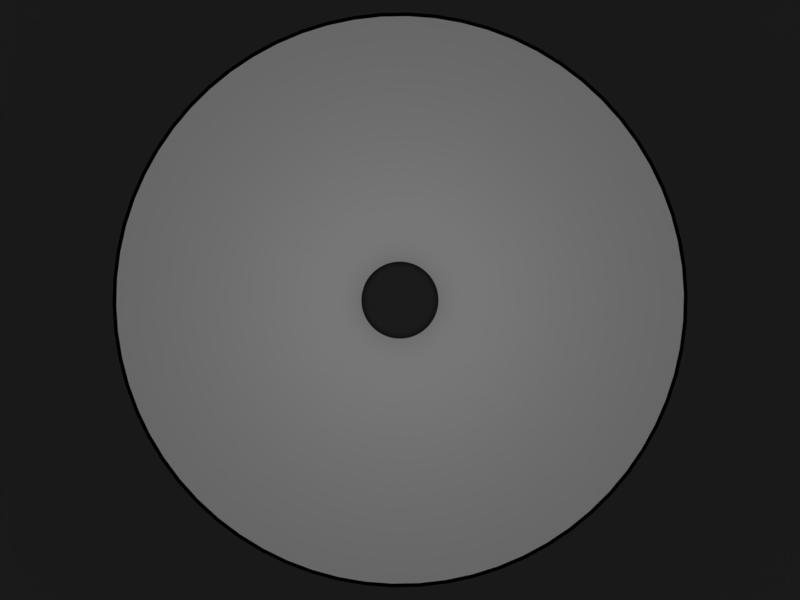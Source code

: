 # Source: BlenderCone3Anim.blend  (saved by Blender 2.77.0; exported with 4.5.12 LTS)
import bpy
from mathutils import Matrix  # noqa: F401  (used for matrix-valued properties, if any)

bpy.ops.wm.read_factory_settings(use_empty=True)
scene = bpy.context.scene
scene.name = 'Scene'

# ---- collections
col_collection_1 = bpy.data.collections.new('Collection 1'); scene.collection.children.link(col_collection_1)

# ---- materials (node trees are filled in below, after node groups)
mat_material_004 = bpy.data.materials.new('Material.004')
mat_material_004.alpha_threshold = 0.0
mat_material_004.use_transparent_shadow = False
mat_material_004.diffuse_color = (0.03741, 0.03741, 0.03741, 1.0)
mat_material_004.roughness = 0.5
mat_material_004.specular_intensity = 0.1035
mat_material_002 = bpy.data.materials.new('Material.002')
mat_material_002.alpha_threshold = 0.0
mat_material_002.use_transparent_shadow = False
mat_material_002.diffuse_color = (0.0, 0.0, 0.0, 1.0)
mat_material_002.roughness = 0.5
mat_material_002.specular_intensity = 1.0
mat_material = bpy.data.materials.new('Material')
mat_material.alpha_threshold = 0.0
mat_material.use_transparent_shadow = False
mat_material.roughness = 0.5
mat_material.line_color = (0.0, 0.0, 0.0, 1.0)

# ---- material node trees

# ---- world
world_world = bpy.data.worlds.new('World'); scene.world = world_world
world_world.color = (0.05088, 0.05088, 0.05088)
world_world.use_sun_shadow = False
world_world.sun_shadow_jitter_overblur = 0.0
world_world.cycles.sampling_method = 'MANUAL'

# ---- cameras
cam_camera = bpy.data.cameras.new('Camera')
cam_camera.clip_end = 100.0
cam_camera.lens = 35.0
cam_camera.sensor_width = 32.0
cam_camera.sensor_height = 18.0
cam_camera.ortho_scale = 7.314
cam_camera.dof.focus_distance = 0.0
cam_camera.dof.aperture_fstop = 128.0

# ---- lights
light_hemi = bpy.data.lights.new('Hemi', 'SUN')
light_hemi.transmission_factor = 0.0
light_hemi.angle = 0.1993
light_hemi.energy = 0.69
light_hemi.shadow_buffer_clip_start = 0.5
light_hemi.shadow_soft_size = 0.1
light_hemi.shadow_cascade_max_distance = 1000.0
light_sun_005 = bpy.data.lights.new('Sun.005', 'SUN')
light_sun_005.transmission_factor = 0.0
light_sun_005.angle = 0.1993
light_sun_005.energy = 0.5
light_sun_005.shadow_buffer_clip_start = 0.5
light_sun_005.shadow_soft_size = 0.1
light_sun_005.shadow_cascade_max_distance = 1000.0

# ---- meshes
me_plane_001 = bpy.data.meshes.new('Plane.001')
me_plane_001.from_pydata([(-10.0, -10.0, 0.0), (10.0, -10.0, 0.0), (-10.0, 10.0, 0.0), (10.0, 10.0, 0.0)], [], [(0, 1, 3, 2)])
_uv = me_plane_001.uv_layers.new(name='UVMap')
_uv.uv.foreach_set('vector', [9.998e-05, 0.0001002, 0.9999, 9.998e-05, 0.9999, 0.9999, 0.0001004, 0.9999])
me_plane_001.materials.append(mat_material_004)
me_plane_001.use_remesh_preserve_volume = False
me_plane_001.use_remesh_preserve_attributes = False
me_plane_001.use_mirror_vertex_groups = False
me_plane_001.update()
me_cone_005 = bpy.data.meshes.new('Cone.005')
me_cone_005.from_pydata([(0.0, 1.01, -0.9267), (0.0, 0.2367, 0.9267), (0.09601, 1.005, -0.9267), (0.0225, 0.2356, 0.9267), (0.1911, 0.9917, -0.9267), (0.04479, 0.2324, 0.9267), (0.2845, 0.9691, -0.9267), (0.06668, 0.2271, 0.9267), (0.3754, 0.9377, -0.9267), (0.08796, 0.2197, 0.9267), (0.4628, 0.8977, -0.9267), (0.1084, 0.2104, 0.9267), (0.546, 0.8497, -0.9267), (0.128, 0.1991, 0.9267), (0.6243, 0.7939, -0.9267), (0.1463, 0.186, 0.9267), (0.697, 0.731, -0.9267), (0.1633, 0.1713, 0.9267), (0.7633, 0.6614, -0.9267), (0.1789, 0.155, 0.9267), (0.8227, 0.5859, -0.9267), (0.1928, 0.1373, 0.9267), (0.8747, 0.505, -0.9267), (0.205, 0.1183, 0.9267), (0.9187, 0.4196, -0.9267), (0.2153, 0.09831, 0.9267), (0.9545, 0.3303, -0.9267), (0.2237, 0.07741, 0.9267), (0.9815, 0.2381, -0.9267), (0.23, 0.0558, 0.9267), (0.9997, 0.1437, -0.9267), (0.2343, 0.03368, 0.9267), (1.009, 0.04806, -0.9267), (0.2364, 0.01126, 0.9267), (1.009, -0.04806, -0.9267), (0.2364, -0.01126, 0.9267), (0.9997, -0.1437, -0.9267), (0.2343, -0.03368, 0.9267), (0.9815, -0.2381, -0.9267), (0.23, -0.0558, 0.9267), (0.9545, -0.3303, -0.9267), (0.2237, -0.07741, 0.9267), (0.9187, -0.4196, -0.9267), (0.2153, -0.09831, 0.9267), (0.8747, -0.505, -0.9267), (0.205, -0.1183, 0.9267), (0.8227, -0.5859, -0.9267), (0.1928, -0.1373, 0.9267), (0.7633, -0.6614, -0.9267), (0.1789, -0.155, 0.9267), (0.697, -0.731, -0.9267), (0.1633, -0.1713, 0.9267), (0.6243, -0.7939, -0.9267), (0.1463, -0.186, 0.9267), (0.546, -0.8497, -0.9267), (0.128, -0.1991, 0.9267), (0.4628, -0.8977, -0.9267), (0.1084, -0.2104, 0.9267), (0.3754, -0.9377, -0.9267), (0.08796, -0.2197, 0.9267), (0.2845, -0.9691, -0.9267), (0.06668, -0.2271, 0.9267), (0.1911, -0.9917, -0.9267), (0.04479, -0.2324, 0.9267), (0.09601, -1.005, -0.9267), (0.0225, -0.2356, 0.9267), (-8.107e-07, -1.01, -0.9267), (-1.9e-07, -0.2367, 0.9267), (-0.09601, -1.005, -0.9267), (-0.0225, -0.2356, 0.9267), (-0.1911, -0.9917, -0.9267), (-0.04479, -0.2324, 0.9267), (-0.2846, -0.9691, -0.9267), (-0.06668, -0.2271, 0.9267), (-0.3754, -0.9377, -0.9267), (-0.08796, -0.2197, 0.9267), (-0.4628, -0.8977, -0.9267), (-0.1084, -0.2104, 0.9267), (-0.546, -0.8497, -0.9267), (-0.128, -0.1991, 0.9267), (-0.6243, -0.7939, -0.9267), (-0.1463, -0.186, 0.9267), (-0.697, -0.731, -0.9267), (-0.1633, -0.1713, 0.9267), (-0.7633, -0.6614, -0.9267), (-0.1789, -0.155, 0.9267), (-0.8227, -0.5859, -0.9267), (-0.1928, -0.1373, 0.9267), (-0.8747, -0.505, -0.9267), (-0.205, -0.1183, 0.9267), (-0.9187, -0.4196, -0.9267), (-0.2153, -0.09831, 0.9267), (-0.9545, -0.3303, -0.9267), (-0.2237, -0.07741, 0.9267), (-0.9815, -0.2381, -0.9267), (-0.23, -0.0558, 0.9267), (-0.9997, -0.1437, -0.9267), (-0.2343, -0.03368, 0.9267), (-1.009, -0.04806, -0.9267), (-0.2364, -0.01126, 0.9267), (-1.009, 0.04806, -0.9267), (-0.2364, 0.01126, 0.9267), (-0.9997, 0.1437, -0.9267), (-0.2343, 0.03368, 0.9267), (-0.9815, 0.2381, -0.9267), (-0.23, 0.0558, 0.9267), (-0.9545, 0.3303, -0.9267), (-0.2237, 0.07741, 0.9267), (-0.9187, 0.4196, -0.9267), (-0.2153, 0.09831, 0.9267), (-0.8747, 0.505, -0.9267), (-0.205, 0.1183, 0.9267), (-0.8227, 0.5859, -0.9267), (-0.1928, 0.1373, 0.9267), (-0.7633, 0.6614, -0.9267), (-0.1789, 0.155, 0.9267), (-0.697, 0.731, -0.9267), (-0.1633, 0.1713, 0.9267), (-0.6243, 0.7939, -0.9267), (-0.1463, 0.186, 0.9267), (-0.546, 0.8497, -0.9267), (-0.128, 0.1991, 0.9267), (-0.4628, 0.8977, -0.9267), (-0.1084, 0.2104, 0.9267), (-0.3754, 0.9377, -0.9267), (-0.08796, 0.2197, 0.9267), (-0.2846, 0.9691, -0.9267), (-0.06668, 0.2271, 0.9267), (-0.1911, 0.9917, -0.9267), (-0.04479, 0.2324, 0.9267), (-0.09601, 1.005, -0.9267), (-0.0225, 0.2356, 0.9267)], [], [(0, 1, 3, 2), (2, 3, 5, 4), (4, 5, 7, 6), (6, 7, 9, 8), (8, 9, 11, 10), (10, 11, 13, 12), (12, 13, 15, 14), (14, 15, 17, 16), (16, 17, 19, 18), (18, 19, 21, 20), (20, 21, 23, 22), (22, 23, 25, 24), (24, 25, 27, 26), (26, 27, 29, 28), (28, 29, 31, 30), (30, 31, 33, 32), (32, 33, 35, 34), (34, 35, 37, 36), (36, 37, 39, 38), (38, 39, 41, 40), (40, 41, 43, 42), (42, 43, 45, 44), (44, 45, 47, 46), (46, 47, 49, 48), (48, 49, 51, 50), (50, 51, 53, 52), (52, 53, 55, 54), (54, 55, 57, 56), (56, 57, 59, 58), (58, 59, 61, 60), (60, 61, 63, 62), (62, 63, 65, 64), (64, 65, 67, 66), (66, 67, 69, 68), (68, 69, 71, 70), (70, 71, 73, 72), (72, 73, 75, 74), (74, 75, 77, 76), (76, 77, 79, 78), (78, 79, 81, 80), (80, 81, 83, 82), (82, 83, 85, 84), (84, 85, 87, 86), (86, 87, 89, 88), (88, 89, 91, 90), (90, 91, 93, 92), (92, 93, 95, 94), (94, 95, 97, 96), (96, 97, 99, 98), (98, 99, 101, 100), (100, 101, 103, 102), (102, 103, 105, 104), (104, 105, 107, 106), (106, 107, 109, 108), (108, 109, 111, 110), (110, 111, 113, 112), (112, 113, 115, 114), (114, 115, 117, 116), (116, 117, 119, 118), (118, 119, 121, 120), (120, 121, 123, 122), (122, 123, 125, 124), (124, 125, 127, 126), (126, 127, 129, 128), (128, 129, 131, 130), (130, 131, 1, 0)])
me_cone_005.polygons.foreach_set('use_smooth', [True] * 66)
me_cone_005.materials.append(mat_material_002)
me_cone_005.use_remesh_preserve_volume = False
me_cone_005.use_remesh_preserve_attributes = False
me_cone_005.use_mirror_vertex_groups = False
me_cone_005.update()
me_cone_002 = bpy.data.meshes.new('Cone.002')
me_cone_002.from_pydata([(0.0, 1.0, -0.9167), (0.0, 0.2167, 0.9167), (0.09506, 0.9955, -0.9167), (0.0206, 0.2157, 0.9167), (0.1893, 0.9819, -0.9167), (0.041, 0.2128, 0.9167), (0.2817, 0.9595, -0.9167), (0.06104, 0.2079, 0.9167), (0.3717, 0.9284, -0.9167), (0.08053, 0.2011, 0.9167), (0.4582, 0.8888, -0.9167), (0.09928, 0.1926, 0.9167), (0.5406, 0.8413, -0.9167), (0.1171, 0.1823, 0.9167), (0.6182, 0.7861, -0.9167), (0.1339, 0.1703, 0.9167), (0.6901, 0.7237, -0.9167), (0.1495, 0.1568, 0.9167), (0.7557, 0.6549, -0.9167), (0.1637, 0.1419, 0.9167), (0.8146, 0.5801, -0.9167), (0.1765, 0.1257, 0.9167), (0.866, 0.5, -0.9167), (0.1876, 0.1083, 0.9167), (0.9096, 0.4154, -0.9167), (0.1971, 0.09001, 0.9167), (0.945, 0.3271, -0.9167), (0.2048, 0.07086, 0.9167), (0.9718, 0.2358, -0.9167), (0.2106, 0.05108, 0.9167), (0.9898, 0.1423, -0.9167), (0.2145, 0.03083, 0.9167), (0.9989, 0.04758, -0.9167), (0.2164, 0.01031, 0.9167), (0.9989, -0.04758, -0.9167), (0.2164, -0.01031, 0.9167), (0.9898, -0.1423, -0.9167), (0.2145, -0.03083, 0.9167), (0.9718, -0.2358, -0.9167), (0.2106, -0.05108, 0.9167), (0.945, -0.3271, -0.9167), (0.2048, -0.07086, 0.9167), (0.9096, -0.4154, -0.9167), (0.1971, -0.09001, 0.9167), (0.866, -0.5, -0.9167), (0.1876, -0.1083, 0.9167), (0.8146, -0.5801, -0.9167), (0.1765, -0.1257, 0.9167), (0.7557, -0.6549, -0.9167), (0.1637, -0.1419, 0.9167), (0.6901, -0.7237, -0.9167), (0.1495, -0.1568, 0.9167), (0.6182, -0.7861, -0.9167), (0.1339, -0.1703, 0.9167), (0.5406, -0.8413, -0.9167), (0.1171, -0.1823, 0.9167), (0.4582, -0.8888, -0.9167), (0.09928, -0.1926, 0.9167), (0.3717, -0.9284, -0.9167), (0.08053, -0.2011, 0.9167), (0.2817, -0.9595, -0.9167), (0.06104, -0.2079, 0.9167), (0.1893, -0.9819, -0.9167), (0.041, -0.2128, 0.9167), (0.09506, -0.9955, -0.9167), (0.0206, -0.2157, 0.9167), (-8.027e-07, -1.0, -0.9167), (-1.739e-07, -0.2167, 0.9167), (-0.09506, -0.9955, -0.9167), (-0.0206, -0.2157, 0.9167), (-0.1893, -0.9819, -0.9167), (-0.041, -0.2128, 0.9167), (-0.2817, -0.9595, -0.9167), (-0.06104, -0.2079, 0.9167), (-0.3717, -0.9284, -0.9167), (-0.08053, -0.2011, 0.9167), (-0.4582, -0.8888, -0.9167), (-0.09928, -0.1926, 0.9167), (-0.5406, -0.8413, -0.9167), (-0.1171, -0.1823, 0.9167), (-0.6182, -0.7861, -0.9167), (-0.1339, -0.1703, 0.9167), (-0.6901, -0.7237, -0.9167), (-0.1495, -0.1568, 0.9167), (-0.7558, -0.6549, -0.9167), (-0.1637, -0.1419, 0.9167), (-0.8146, -0.5801, -0.9167), (-0.1765, -0.1257, 0.9167), (-0.866, -0.5, -0.9167), (-0.1876, -0.1083, 0.9167), (-0.9096, -0.4154, -0.9167), (-0.1971, -0.09001, 0.9167), (-0.945, -0.3271, -0.9167), (-0.2048, -0.07086, 0.9167), (-0.9718, -0.2358, -0.9167), (-0.2106, -0.05108, 0.9167), (-0.9898, -0.1423, -0.9167), (-0.2145, -0.03083, 0.9167), (-0.9989, -0.04758, -0.9167), (-0.2164, -0.01031, 0.9167), (-0.9989, 0.04758, -0.9167), (-0.2164, 0.01031, 0.9167), (-0.9898, 0.1423, -0.9167), (-0.2145, 0.03083, 0.9167), (-0.9718, 0.2358, -0.9167), (-0.2106, 0.05108, 0.9167), (-0.945, 0.3271, -0.9167), (-0.2048, 0.07086, 0.9167), (-0.9096, 0.4154, -0.9167), (-0.1971, 0.09001, 0.9167), (-0.866, 0.5, -0.9167), (-0.1876, 0.1083, 0.9167), (-0.8146, 0.5801, -0.9167), (-0.1765, 0.1257, 0.9167), (-0.7558, 0.6549, -0.9167), (-0.1637, 0.1419, 0.9167), (-0.6901, 0.7237, -0.9167), (-0.1495, 0.1568, 0.9167), (-0.6182, 0.7861, -0.9167), (-0.1339, 0.1703, 0.9167), (-0.5406, 0.8413, -0.9167), (-0.1171, 0.1823, 0.9167), (-0.4582, 0.8888, -0.9167), (-0.09928, 0.1926, 0.9167), (-0.3717, 0.9284, -0.9167), (-0.08053, 0.2011, 0.9167), (-0.2817, 0.9595, -0.9167), (-0.06104, 0.2079, 0.9167), (-0.1893, 0.9819, -0.9167), (-0.04101, 0.2128, 0.9167), (-0.09506, 0.9955, -0.9167), (-0.0206, 0.2157, 0.9167)], [], [(0, 1, 3, 2), (2, 3, 5, 4), (4, 5, 7, 6), (6, 7, 9, 8), (8, 9, 11, 10), (10, 11, 13, 12), (12, 13, 15, 14), (14, 15, 17, 16), (16, 17, 19, 18), (18, 19, 21, 20), (20, 21, 23, 22), (22, 23, 25, 24), (24, 25, 27, 26), (26, 27, 29, 28), (28, 29, 31, 30), (30, 31, 33, 32), (32, 33, 35, 34), (34, 35, 37, 36), (36, 37, 39, 38), (38, 39, 41, 40), (40, 41, 43, 42), (42, 43, 45, 44), (44, 45, 47, 46), (46, 47, 49, 48), (48, 49, 51, 50), (50, 51, 53, 52), (52, 53, 55, 54), (54, 55, 57, 56), (56, 57, 59, 58), (58, 59, 61, 60), (60, 61, 63, 62), (62, 63, 65, 64), (64, 65, 67, 66), (66, 67, 69, 68), (68, 69, 71, 70), (70, 71, 73, 72), (72, 73, 75, 74), (74, 75, 77, 76), (76, 77, 79, 78), (78, 79, 81, 80), (80, 81, 83, 82), (82, 83, 85, 84), (84, 85, 87, 86), (86, 87, 89, 88), (88, 89, 91, 90), (90, 91, 93, 92), (92, 93, 95, 94), (94, 95, 97, 96), (96, 97, 99, 98), (98, 99, 101, 100), (100, 101, 103, 102), (102, 103, 105, 104), (104, 105, 107, 106), (106, 107, 109, 108), (108, 109, 111, 110), (110, 111, 113, 112), (112, 113, 115, 114), (114, 115, 117, 116), (116, 117, 119, 118), (118, 119, 121, 120), (120, 121, 123, 122), (122, 123, 125, 124), (124, 125, 127, 126), (126, 127, 129, 128), (128, 129, 131, 130), (130, 131, 1, 0)])
me_cone_002.polygons.foreach_set('use_smooth', [True] * 66)
_uv = me_cone_002.uv_layers.new(name='UVMap')
_uv.uv.foreach_set('vector', [0.6249, 0.01298, 0.5264, 0.3996, 0.5306, 0.4004, 0.6469, 0.01885, 0.6469, 0.01885, 0.5306, 0.4004, 0.5348, 0.4019, 0.6673, 0.02624, 0.6673, 0.02624, 0.5348, 0.4019, 0.5389, 0.4034, 0.6889, 0.03434, 0.6889, 0.03434, 0.5389, 0.4034, 0.543, 0.4051, 0.7101, 0.04182, 0.7101, 0.04182, 0.543, 0.4051, 0.5468, 0.4069, 0.7319, 0.05291, 0.7319, 0.05291, 0.5468, 0.4069, 0.5507, 0.4091, 0.7486, 0.06275, 0.7486, 0.06275, 0.5507, 0.4091, 0.5543, 0.4113, 0.7652, 0.072, 0.7652, 0.072, 0.5543, 0.4113, 0.5579, 0.4136, 0.7872, 0.08675, 0.7872, 0.08675, 0.5579, 0.4136, 0.5614, 0.4162, 0.8058, 0.1003, 0.8058, 0.1003, 0.5614, 0.4162, 0.5648, 0.419, 0.8228, 0.1131, 0.8228, 0.1131, 0.5648, 0.419, 0.5681, 0.4217, 0.8405, 0.1294, 0.8405, 0.1294, 0.5681, 0.4217, 0.571, 0.425, 0.8566, 0.1446, 0.8566, 0.1446, 0.571, 0.425, 0.574, 0.428, 0.8724, 0.1613, 0.8724, 0.1613, 0.574, 0.428, 0.5768, 0.4314, 0.8867, 0.1786, 0.8867, 0.1786, 0.5768, 0.4314, 0.5795, 0.4347, 0.9003, 0.1962, 0.9003, 0.1962, 0.5795, 0.4347, 0.5821, 0.4382, 0.9139, 0.2148, 0.9139, 0.2148, 0.5821, 0.4382, 0.5846, 0.4418, 0.9261, 0.2315, 0.9261, 0.2315, 0.5846, 0.4418, 0.5865, 0.4452, 0.9366, 0.2515, 0.9366, 0.2515, 0.5865, 0.4452, 0.5886, 0.4493, 0.9477, 0.2732, 0.9477, 0.2732, 0.5886, 0.4493, 0.5906, 0.4531, 0.9565, 0.2937, 0.9565, 0.2937, 0.5906, 0.4531, 0.5921, 0.457, 0.9652, 0.3142, 0.9652, 0.3142, 0.5921, 0.457, 0.5936, 0.461, 0.9728, 0.3357, 0.9728, 0.3357, 0.5936, 0.461, 0.5949, 0.4651, 0.9796, 0.3573, 0.9796, 0.3573, 0.5949, 0.4651, 0.596, 0.4695, 0.9847, 0.3796, 0.9847, 0.3796, 0.596, 0.4695, 0.597, 0.4735, 0.9893, 0.4012, 0.9893, 0.4012, 0.597, 0.4735, 0.5971, 0.4763, 0.9929, 0.4229, 0.9929, 0.4229, 0.5971, 0.4763, 0.598, 0.481, 0.9949, 0.4453, 0.9949, 0.4453, 0.598, 0.481, 0.5985, 0.4871, 0.9965, 0.4659, 0.01474, 0.4509, 0.4116, 0.4833, 0.4119, 0.4809, 0.01566, 0.4293, 0.01566, 0.4293, 0.4119, 0.4809, 0.4126, 0.4779, 0.01874, 0.4062, 0.01874, 0.4062, 0.4126, 0.4779, 0.4132, 0.4738, 0.02362, 0.3842, 0.02362, 0.3842, 0.4132, 0.4738, 0.4142, 0.4695, 0.02898, 0.3628, 0.02898, 0.3628, 0.4142, 0.4695, 0.4152, 0.4655, 0.03482, 0.3412, 0.03482, 0.3412, 0.4152, 0.4655, 0.4167, 0.4614, 0.04236, 0.3204, 0.04236, 0.3204, 0.4167, 0.4614, 0.4179, 0.4576, 0.05049, 0.2988, 0.05049, 0.2988, 0.4179, 0.4576, 0.4197, 0.4534, 0.05946, 0.2786, 0.05946, 0.2786, 0.4197, 0.4534, 0.4214, 0.4498, 0.07032, 0.2581, 0.07032, 0.2581, 0.4214, 0.4498, 0.4235, 0.4459, 0.08311, 0.2345, 0.08311, 0.2345, 0.4235, 0.4459, 0.4255, 0.4421, 0.09404, 0.2199, 0.09404, 0.2199, 0.4255, 0.4421, 0.4279, 0.4386, 0.104, 0.2024, 0.104, 0.2024, 0.4279, 0.4386, 0.4304, 0.435, 0.1189, 0.1836, 0.1189, 0.1836, 0.4304, 0.435, 0.4331, 0.4317, 0.1338, 0.166, 0.1338, 0.166, 0.4331, 0.4317, 0.4359, 0.4283, 0.1489, 0.1488, 0.1489, 0.1488, 0.4359, 0.4283, 0.4388, 0.4253, 0.1645, 0.1334, 0.1645, 0.1334, 0.4388, 0.4253, 0.4419, 0.4222, 0.182, 0.1183, 0.182, 0.1183, 0.4419, 0.4222, 0.445, 0.4193, 0.1995, 0.1035, 0.1995, 0.1035, 0.445, 0.4193, 0.4484, 0.4165, 0.2172, 0.09003, 0.2172, 0.09003, 0.4484, 0.4165, 0.4519, 0.4143, 0.2358, 0.07767, 0.2358, 0.07767, 0.4519, 0.4143, 0.4555, 0.4116, 0.2546, 0.06569, 0.2546, 0.06569, 0.4555, 0.4116, 0.4602, 0.4088, 0.2759, 0.05474, 0.2759, 0.05474, 0.4602, 0.4088, 0.4628, 0.4074, 0.295, 0.04472, 0.295, 0.04472, 0.4628, 0.4074, 0.4671, 0.4054, 0.3158, 0.03515, 0.3158, 0.03515, 0.4671, 0.4054, 0.4708, 0.4039, 0.3369, 0.02758, 0.3369, 0.02758, 0.4708, 0.4039, 0.4749, 0.4024, 0.3575, 0.02068, 0.3575, 0.02068, 0.4749, 0.4024, 0.479, 0.401, 0.3799, 0.01414, 0.3799, 0.01414, 0.479, 0.401, 0.4834, 0.3997, 0.4015, 0.009119, 0.4015, 0.009119, 0.4834, 0.3997, 0.4875, 0.3988, 0.4235, 0.005035, 0.4235, 0.005035, 0.4875, 0.3988, 0.4918, 0.3982, 0.4456, 0.00183, 0.4456, 0.00183, 0.4918, 0.3982, 0.4961, 0.3975, 0.4686, 0.0002246, 0.4686, 0.0002246, 0.4961, 0.3975, 0.5005, 0.3973, 0.4915, 0.0002324, 0.4915, 0.0002324, 0.5005, 0.3973, 0.5051, 0.3972, 0.5131, 0.0004695, 0.5131, 0.0004695, 0.5051, 0.3972, 0.5091, 0.3974, 0.5352, 0.0006651, 0.5352, 0.0006651, 0.5091, 0.3974, 0.5135, 0.3976, 0.5579, 0.001169, 0.5579, 0.001169, 0.5135, 0.3976, 0.5182, 0.3979, 0.5802, 0.003978, 0.5802, 0.003978, 0.5182, 0.3979, 0.5224, 0.3987, 0.6032, 0.008421, 0.6032, 0.008421, 0.5224, 0.3987, 0.5264, 0.3996, 0.6249, 0.01298])
me_cone_002.materials.append(mat_material)
me_cone_002.materials.append(mat_material_002)
me_cone_002.use_remesh_preserve_volume = False
me_cone_002.use_remesh_preserve_attributes = False
me_cone_002.use_mirror_vertex_groups = False
me_cone_002.update()

# ---- curves / text
cu_beziercircle = bpy.data.curves.new('BezierCircle', 'CURVE')
cu_beziercircle.dimensions = '3D'
_sp = cu_beziercircle.splines.new('BEZIER'); _sp.bezier_points.add(3)
_sp.bezier_points.foreach_set('co', [-5.0, 0.0, 0.0, 0.0, 5.0, 0.0, 5.0, 0.0, 0.0, 0.0, -5.0, 0.0])
_sp.bezier_points.foreach_set('handle_left', [-5.0, -2.761, 0.0, -2.761, 5.0, 0.0, 5.0, 2.761, 0.0, 2.761, -5.0, 0.0])
_sp.bezier_points.foreach_set('handle_right', [-5.0, 2.761, 0.0, 2.761, 5.0, 0.0, 5.0, -2.761, 0.0, -2.761, -5.0, 0.0])
for _p, _l, _r in zip(_sp.bezier_points, ['AUTO', 'AUTO', 'AUTO', 'AUTO'], ['AUTO', 'AUTO', 'AUTO', 'AUTO']): _p.handle_left_type = _l; _p.handle_right_type = _r
_sp.order_u = 0
_sp.order_v = 0
_sp.use_cyclic_u = True
cu_beziercircle.use_path = True
cu_beziercircle.use_path_clamp = True
cu_beziercircle.bevel_resolution = 0
cu_beziercircle.fill_mode = 'HALF'

# ---- objects
ob_beziercircle = bpy.data.objects.new('BezierCircle', cu_beziercircle)
ob_hemi = bpy.data.objects.new('Hemi', light_hemi)
ob_floor = bpy.data.objects.new('floor', me_plane_001)
ob_outercone = bpy.data.objects.new('outerCone', me_cone_005)
ob_papercone = bpy.data.objects.new('paperCone', me_cone_002)
ob_camera = bpy.data.objects.new('Camera', cam_camera)
ob_sun = bpy.data.objects.new('Sun', light_sun_005)

# ---- transforms, parenting, visibility, modifiers, constraints
ob_beziercircle.location = (0.0, 0.0, 0.0)
ob_beziercircle.rotation_euler = (0.0, 1.571, 0.0)
ob_beziercircle.lineart.crease_threshold = 0.0
ob_hemi.location = (0.0, 0.0, 15.0)
ob_hemi.lock_location = (True, True, True)
ob_hemi.lock_rotation = (True, True, True)
ob_hemi.lock_scale = (True, True, True)
ob_hemi.lineart.crease_threshold = 0.0
ob_floor.location = (0.0, 0.0, -0.16)
ob_floor.lock_location = (True, True, True)
ob_floor.lock_rotation = (True, True, True)
ob_floor.lock_scale = (True, True, True)
ob_floor.lineart.crease_threshold = 0.0
ob_outercone.location = (0.0, 0.0, 1.0)
ob_outercone.rotation_euler = (0.0, 3.142, 0.0)
ob_outercone.lock_location = (True, True, True)
ob_outercone.lock_rotation = (True, True, True)
ob_outercone.lock_scale = (True, True, True)
ob_outercone.lineart.crease_threshold = 0.0
_c = ob_outercone.constraints.new('FOLLOW_PATH'); _c.name = 'Follow Path'
ob_papercone.location = (0.0, 0.0, 1.0)
ob_papercone.rotation_euler = (0.0, 3.142, 0.0)
ob_papercone.lock_location = (True, True, True)
ob_papercone.lock_rotation = (True, True, True)
ob_papercone.lock_scale = (True, True, True)
ob_papercone.lineart.crease_threshold = 0.0
ob_camera.location = (0.0, 0.0, 0.0)
ob_camera.lock_rotation = (True, True, True)
ob_camera.lock_rotations_4d = False
ob_camera.lock_scale = (True, True, True)
ob_camera.empty_display_type = 'ARROWS'
ob_camera.color = (0.0, 0.0, 0.0, 0.0)
ob_camera.display_type = 'WIRE'
ob_camera.lineart.crease_threshold = 0.0
_c = ob_camera.constraints.new('FOLLOW_PATH'); _c.name = 'Follow Path'
_c.target = ob_beziercircle
_c.offset = -24.99
_c = ob_camera.constraints.new('TRACK_TO'); _c.name = 'Track To'
_c.active = False
_c.target = ob_papercone
ob_sun.location = (10.0, 10.0, 10.0)
ob_sun.hide_render = True
ob_sun.lineart.crease_threshold = 0.0
_c = ob_sun.constraints.new('TRACK_TO'); _c.name = 'Track To'
_c.target = ob_papercone

# ---- collection membership
col_collection_1.objects.link(ob_beziercircle)
col_collection_1.objects.link(ob_hemi)
col_collection_1.objects.link(ob_floor)
col_collection_1.objects.link(ob_outercone)
col_collection_1.objects.link(ob_papercone)
col_collection_1.objects.link(ob_camera)
col_collection_1.objects.link(ob_sun)

# ---- scene / render settings (as saved in the file)
scene.camera = ob_camera
scene.frame_start = 1; scene.frame_end = 250; scene.frame_set(1)
scene.render.engine = 'BLENDER_EEVEE_NEXT'
scene.render.resolution_x = 2592
scene.render.resolution_y = 1944
scene.render.dither_intensity = 0.0
scene.render.film_transparent = True
scene.cycles.use_denoising = False
scene.cycles.samples = 128
scene.cycles.sampling_pattern = 'TABULATED_SOBOL'
scene.cycles.light_sampling_threshold = 0.0
scene.cycles.use_adaptive_sampling = False
scene.cycles.use_light_tree = False
scene.cycles.blur_glossy = 0.0
scene.cycles.sample_clamp_indirect = 0.0
scene.view_settings.view_transform = 'Standard'
bpy.context.view_layer.update()
